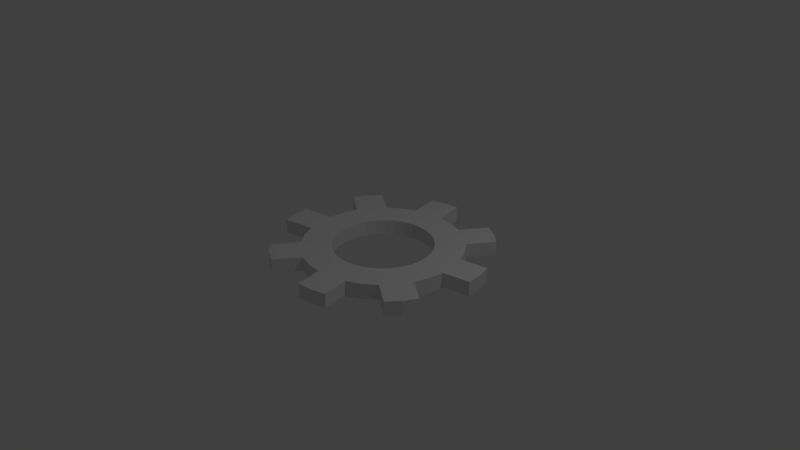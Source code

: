 # Source: Gear.blend  (saved by Blender 2.79.0; exported with 4.5.12 LTS)
import bpy
from mathutils import Matrix  # noqa: F401  (used for matrix-valued properties, if any)

bpy.ops.wm.read_factory_settings(use_empty=True)
scene = bpy.context.scene
scene.name = 'Scene'

# ---- collections
col_collection_1 = bpy.data.collections.new('Collection 1'); scene.collection.children.link(col_collection_1)

# ---- world
world_world = bpy.data.worlds.new('World'); scene.world = world_world
world_world.color = (0.05088, 0.05088, 0.05088)
world_world.use_sun_shadow = False
world_world.sun_shadow_jitter_overblur = 0.0
world_world.cycles.sampling_method = 'MANUAL'

# ---- cameras
cam_camera = bpy.data.cameras.new('Camera')
cam_camera.clip_end = 100.0
cam_camera.lens = 35.0
cam_camera.sensor_width = 32.0
cam_camera.sensor_height = 18.0
cam_camera.ortho_scale = 7.314
cam_camera.dof.focus_distance = 0.0
cam_camera.dof.aperture_fstop = 128.0

# ---- lights
light_lamp = bpy.data.lights.new('Lamp', 'POINT')
light_lamp.transmission_factor = 0.0
light_lamp.cutoff_distance = 30.0
light_lamp.energy = 100.0
light_lamp.shadow_buffer_clip_start = 1.001
light_lamp.shadow_soft_size = 0.1
light_lamp.shadow_maximum_resolution = 0.006
light_lamp.use_absolute_resolution = True

# ---- meshes
me_circle = bpy.data.meshes.new('Circle')
me_circle.from_pydata([(1.075, 0.6067, 0.2496), (1.227, 0.4823, 0.2496), (1.351, 0.3308, 0.2496), (1.444, 0.1579, 0.2496), (1.501, -0.02971, 0.2496), (1.52, -0.2248, 0.2496), (1.501, -0.4199, 0.2496), (1.444, -0.6075, 0.2496), (1.351, -0.7804, 0.2496), (1.227, -0.9319, 0.2496), (1.075, -1.056, 0.2496), (0.9025, -1.149, 0.2496), (0.7149, -1.206, 0.2496), (0.5198, -1.225, 0.2496), (0.3247, -1.206, 0.2496), (0.1371, -1.149, 0.2496), (-0.03574, -1.056, 0.2496), (-0.1873, -0.9319, 0.2496), (-0.3116, -0.7804, 0.2496), (-0.404, -0.6075, 0.2496), (-0.461, -0.4199, 0.2496), (-0.4802, -0.2248, 0.2496), (-0.461, -0.02971, 0.2496), (-0.404, 0.1579, 0.2496), (-0.3116, 0.3308, 0.2496), (-0.1873, 0.4823, 0.2496), (-0.03574, 0.6067, 0.2496), (0.8766, 0.656, -0.001462), (0.7523, 0.8075, -0.001462), (0.1371, 0.6991, 0.2496), (0.3247, 0.756, 0.2496), (0.5198, 0.7752, 0.2496), (0.9025, 0.6991, 0.2496), (0.7149, 0.756, 0.2496), (0.2802, 0.3537, 0.2496), (0.3977, 0.3894, 0.2496), (0.5198, 0.4014, 0.2496), (0.642, 0.3894, 0.2496), (0.7595, 0.3537, 0.2496), (0.8677, 0.2959, 0.2496), (0.9626, 0.218, 0.2496), (1.04, 0.1231, 0.2496), (1.098, 0.01483, 0.2496), (1.134, -0.1026, 0.2496), (1.146, -0.2248, 0.2496), (1.134, -0.347, 0.2496), (1.098, -0.4644, 0.2496), (1.04, -0.5727, 0.2496), (0.9626, -0.6676, 0.2496), (0.8677, -0.7455, 0.2496), (0.7595, -0.8033, 0.2496), (0.642, -0.839, 0.2496), (0.5198, -0.851, 0.2496), (0.3977, -0.839, 0.2496), (0.2802, -0.8033, 0.2496), (0.1719, -0.7455, 0.2496), (0.07705, -0.6676, 0.2496), (-0.0008247, -0.5727, 0.2496), (-0.05869, -0.4644, 0.2496), (-0.09432, -0.347, 0.2496), (-0.1064, -0.2248, 0.2496), (-0.09432, -0.1026, 0.2496), (-0.05869, 0.01483, 0.2496), (-0.0008247, 0.1231, 0.2496), (0.07705, 0.218, 0.2496), (0.1719, 0.2959, 0.2496), (1.501, -0.4199, 0.2496), (1.444, -0.6075, 0.2496), (1.501, -0.4199, 0.2496), (1.444, -0.6075, 0.2496), (1.134, -0.347, 0.2496), (1.098, -0.4644, 0.2496), (1.501, -0.4199, 0.2496), (1.444, -0.6075, 0.2496), (1.501, -0.4199, 0.2496), (1.444, -0.6075, 0.2496), (1.501, -0.4199, 0.2496), (1.444, -0.6075, 0.2496), (1.075, 0.6067, 0.2496), (1.227, 0.4823, 0.2496), (1.444, 0.1579, 0.2496), (1.501, -0.02971, 0.2496), (1.52, -0.2248, 0.2496), (1.444, -0.6075, 0.2496), (1.351, -0.7804, 0.2496), (1.227, -0.9319, 0.2496), (0.9025, -1.149, 0.2496), (0.7149, -1.206, 0.2496), (0.5198, -1.225, 0.2496), (0.1371, -1.149, 0.2496), (-0.03574, -1.056, 0.2496), (-0.1873, -0.9319, 0.2496), (-0.404, -0.6075, 0.2496), (-0.461, -0.4199, 0.2496), (-0.4802, -0.2248, 0.2496), (-0.404, 0.1579, 0.2496), (-0.3116, 0.3308, 0.2496), (-0.1873, 0.4823, 0.2496), (0.1371, 0.6991, 0.2496), (0.3247, 0.756, 0.2496), (0.5198, 0.7752, 0.2496), (0.9025, 0.6991, 0.2496), (0.3977, 0.3894, 0.2496), (0.5198, 0.4014, 0.2496), (0.642, 0.3894, 0.2496), (0.8677, 0.2959, 0.2496), (0.9626, 0.218, 0.2496), (1.04, 0.1231, 0.2496), (1.134, -0.1026, 0.2496), (1.146, -0.2248, 0.2496), (1.134, -0.347, 0.2496), (1.04, -0.5727, 0.2496), (0.9626, -0.6676, 0.2496), (0.8677, -0.7455, 0.2496), (0.642, -0.839, 0.2496), (0.5198, -0.851, 0.2496), (0.3977, -0.839, 0.2496), (0.1719, -0.7455, 0.2496), (0.07705, -0.6676, 0.2496), (-0.0008247, -0.5727, 0.2496), (-0.09432, -0.347, 0.2496), (-0.1064, -0.2248, 0.2496), (-0.09432, -0.1026, 0.2496), (-0.0008247, 0.1231, 0.2496), (0.07705, 0.218, 0.2496), (0.1719, 0.2959, 0.2496), (0.3247, 0.756, 0.2496), (0.5198, 0.7752, 0.2496), (0.7149, 0.756, 0.2496), (1.075, 0.6067, 0.2496), (1.227, 0.4823, 0.2496), (1.351, 0.3308, 0.2496), (1.501, -0.02971, 0.2496), (1.52, -0.2248, 0.2496), (1.501, -0.4199, 0.2496), (1.351, -0.7804, 0.2496), (1.227, -0.9319, 0.2496), (1.075, -1.056, 0.2496), (0.7149, -1.206, 0.2496), (0.5198, -1.225, 0.2496), (0.3247, -1.206, 0.2496), (-0.03574, -1.056, 0.2496), (-0.1873, -0.9319, 0.2496), (-0.3116, -0.7804, 0.2496), (-0.461, -0.4199, 0.2496), (-0.4802, -0.2248, 0.2496), (-0.461, -0.02971, 0.2496), (-0.3116, 0.3308, 0.2496), (-0.1873, 0.4823, 0.2496), (-0.03574, 0.6067, 0.2496), (0.2802, 0.3537, 0.2396), (0.1371, 0.6991, 0.2396), (0.3247, 0.756, 0.2396), (0.3977, 0.3894, 0.2396), (0.642, 0.3894, 0.2396), (0.7149, 0.756, 0.2396), (0.9025, 0.6991, 0.2396), (0.7595, 0.3537, 0.2396), (1.075, 0.6067, 0.2396), (0.8677, 0.2959, 0.2396), (1.04, 0.1231, 0.2396), (1.351, 0.3308, 0.2396), (1.444, 0.1579, 0.2396), (1.098, 0.01483, 0.2396), (1.501, -0.02971, 0.2396), (1.134, -0.1026, 0.2396), (1.098, -0.4644, 0.2396), (1.444, -0.6075, 0.2396), (1.351, -0.7804, 0.2396), (1.04, -0.5727, 0.2396), (0.8677, -0.7455, 0.2396), (1.075, -1.056, 0.2396), (0.9025, -1.149, 0.2396), (0.7595, -0.8033, 0.2396), (0.7149, -1.206, 0.2396), (0.642, -0.839, 0.2396), (0.3977, -0.839, 0.2396), (0.3247, -1.206, 0.2396), (0.1371, -1.149, 0.2396), (0.2802, -0.8033, 0.2396), (-0.03574, -1.056, 0.2396), (0.1719, -0.7455, 0.2396), (-0.0008247, -0.5727, 0.2396), (-0.3116, -0.7804, 0.2396), (-0.404, -0.6075, 0.2396), (-0.05869, -0.4644, 0.2396), (-0.461, -0.4199, 0.2396), (-0.09432, -0.347, 0.2396), (-0.09432, -0.1026, 0.2396), (-0.461, -0.02971, 0.2396), (-0.404, 0.1579, 0.2396), (-0.05869, 0.01483, 0.2396), (-0.3116, 0.3308, 0.2396), (-0.0008247, 0.1231, 0.2396), (0.1719, 0.2959, 0.2396), (-0.03574, 0.6067, 0.2396), (1.134, -0.347, 0.2396), (1.501, -0.4199, 0.2396), (1.444, -0.6075, 0.2396), (1.098, -0.4644, 0.2396), (0.3977, 0.3894, 0.2396), (0.3247, 0.756, 0.2396), (0.5198, 0.7752, 0.2396), (0.5198, 0.4014, 0.2396), (0.7149, 0.756, 0.2396), (0.642, 0.3894, 0.2396), (0.8677, 0.2959, 0.2396), (1.075, 0.6067, 0.2396), (1.227, 0.4823, 0.2396), (0.9626, 0.218, 0.2396), (1.351, 0.3308, 0.2396), (1.04, 0.1231, 0.2396), (1.134, -0.1026, 0.2396), (1.501, -0.02971, 0.2396), (1.52, -0.2248, 0.2396), (1.146, -0.2248, 0.2396), (1.501, -0.4199, 0.2396), (1.134, -0.347, 0.2396), (1.04, -0.5727, 0.2396), (1.351, -0.7804, 0.2396), (1.227, -0.9319, 0.2396), (0.9626, -0.6676, 0.2396), (1.075, -1.056, 0.2396), (0.8677, -0.7455, 0.2396), (0.642, -0.839, 0.2396), (0.7149, -1.206, 0.2396), (0.5198, -1.225, 0.2396), (0.5198, -0.851, 0.2396), (0.3247, -1.206, 0.2396), (0.3977, -0.839, 0.2396), (0.1719, -0.7455, 0.2396), (-0.03574, -1.056, 0.2396), (-0.1873, -0.9319, 0.2396), (0.07705, -0.6676, 0.2396), (-0.3116, -0.7804, 0.2396), (-0.0008247, -0.5727, 0.2396), (-0.09432, -0.347, 0.2396), (-0.461, -0.4199, 0.2396), (-0.4802, -0.2248, 0.2396), (-0.1064, -0.2248, 0.2396), (-0.461, -0.02971, 0.2396), (-0.09432, -0.1026, 0.2396), (-0.0008247, 0.1231, 0.2396), (-0.3116, 0.3308, 0.2396), (-0.1873, 0.4823, 0.2396), (0.07705, 0.218, 0.2396), (-0.03574, 0.6067, 0.2396), (0.1719, 0.2959, 0.2396), (0.2802, 0.3537, 0.4341), (0.3977, 0.3894, 0.4341), (0.642, 0.3894, 0.4341), (0.7595, 0.3537, 0.4341), (0.8677, 0.2959, 0.4341), (1.04, 0.1231, 0.4341), (1.098, 0.01483, 0.4341), (1.134, -0.1026, 0.4341), (1.098, -0.4644, 0.4341), (1.04, -0.5727, 0.4341), (0.8677, -0.7455, 0.4341), (0.7595, -0.8033, 0.4341), (0.642, -0.839, 0.4341), (0.3977, -0.839, 0.4341), (0.2802, -0.8033, 0.4341), (0.1719, -0.7455, 0.4341), (-0.0008247, -0.5727, 0.4341), (-0.05869, -0.4644, 0.4341), (-0.09432, -0.347, 0.4341), (-0.09432, -0.1026, 0.4341), (-0.05869, 0.01483, 0.4341), (-0.0008247, 0.1231, 0.4341), (0.1719, 0.2959, 0.4341), (0.1371, 0.6991, 0.4341), (0.3247, 0.756, 0.4341), (0.7149, 0.756, 0.4341), (0.9025, 0.6991, 0.4341), (1.075, 0.6067, 0.4341), (1.351, 0.3308, 0.4341), (1.444, 0.1579, 0.4341), (1.501, -0.02971, 0.4341), (1.444, -0.6075, 0.4341), (1.351, -0.7804, 0.4341), (1.075, -1.056, 0.4341), (0.9025, -1.149, 0.4341), (0.7149, -1.206, 0.4341), (0.3247, -1.206, 0.4341), (0.1371, -1.149, 0.4341), (-0.03574, -1.056, 0.4341), (-0.3116, -0.7804, 0.4341), (-0.404, -0.6075, 0.4341), (-0.461, -0.4199, 0.4341), (-0.461, -0.02971, 0.4341), (-0.404, 0.1579, 0.4341), (-0.3116, 0.3308, 0.4341), (-0.03574, 0.6067, 0.4341), (1.134, -0.347, 0.4341), (1.098, -0.4644, 0.4341), (1.501, -0.4199, 0.4341), (1.444, -0.6075, 0.4341), (0.3977, 0.3894, 0.4341), (0.5198, 0.4014, 0.4341), (0.642, 0.3894, 0.4341), (0.8677, 0.2959, 0.4341), (0.9626, 0.218, 0.4341), (1.04, 0.1231, 0.4341), (1.134, -0.1026, 0.4341), (1.146, -0.2248, 0.4341), (1.134, -0.347, 0.4341), (1.04, -0.5727, 0.4341), (0.9626, -0.6676, 0.4341), (0.8677, -0.7455, 0.4341), (0.642, -0.839, 0.4341), (0.5198, -0.851, 0.4341), (0.3977, -0.839, 0.4341), (0.1719, -0.7455, 0.4341), (0.07705, -0.6676, 0.4341), (-0.0008247, -0.5727, 0.4341), (-0.09432, -0.347, 0.4341), (-0.1064, -0.2248, 0.4341), (-0.09432, -0.1026, 0.4341), (-0.0008247, 0.1231, 0.4341), (0.07705, 0.218, 0.4341), (0.1719, 0.2959, 0.4341), (0.3247, 0.756, 0.4341), (0.5198, 0.7752, 0.4341), (0.7149, 0.756, 0.4341), (1.075, 0.6067, 0.4341), (1.227, 0.4823, 0.4341), (1.351, 0.3308, 0.4341), (1.501, -0.02971, 0.4341), (1.52, -0.2248, 0.4341), (1.501, -0.4199, 0.4341), (1.351, -0.7804, 0.4341), (1.227, -0.9319, 0.4341), (1.075, -1.056, 0.4341), (0.7149, -1.206, 0.4341), (0.5198, -1.225, 0.4341), (0.3247, -1.206, 0.4341), (-0.03574, -1.056, 0.4341), (-0.1873, -0.9319, 0.4341), (-0.3116, -0.7804, 0.4341), (-0.461, -0.4199, 0.4341), (-0.4802, -0.2248, 0.4341), (-0.461, -0.02971, 0.4341), (-0.3116, 0.3308, 0.4341), (-0.1873, 0.4823, 0.4341), (-0.03574, 0.6067, 0.4341), (1.794, 0.2276, 0.2496), (1.851, 0.04003, 0.2496), (1.851, 0.04003, 0.2496), (1.87, -0.1551, 0.2496), (1.794, 0.2276, 0.4341), (1.851, 0.04003, 0.4341), (1.851, 0.04003, 0.4341), (1.87, -0.1551, 0.4341), (0.7595, 0.3537, 0.4341), (0.8677, 0.2959, 0.4341), (0.9025, 0.6991, 0.4341), (1.075, 0.6067, 0.4341), (0.8677, 0.2959, 0.4341), (0.9626, 0.218, 0.4341), (1.075, 0.6067, 0.4341), (1.227, 0.4823, 0.4341), (0.9025, 0.6991, 0.2496), (1.075, 0.6067, 0.2496), (1.075, 0.6067, 0.4341), (1.075, 0.6067, 0.2496), (1.227, 0.4823, 0.2496), (0.9025, 0.6991, 0.4341), (1.075, 0.6067, 0.4341), (1.227, 0.4823, 0.4341), (0.9025, 0.6991, 0.2496), (1.075, 0.6067, 0.2496), (1.075, 0.6067, 0.4341), (1.075, 0.6067, 0.2496), (1.227, 0.4823, 0.2496), (0.9025, 0.6991, 0.4341), (1.075, 0.6067, 0.4341), (1.227, 0.4823, 0.4341), (0.9025, 0.6991, 0.2496), (1.075, 0.6067, 0.2496), (1.075, 0.6067, 0.4341), (1.075, 0.6067, 0.2496), (1.227, 0.4823, 0.2496), (0.9025, 0.6991, 0.4341), (1.075, 0.6067, 0.4341), (1.227, 0.4823, 0.4341), (1.114, 1.016, 0.2496), (1.287, 0.9231, 0.2496), (1.287, 0.9231, 0.4341), (1.287, 0.9231, 0.2496), (1.438, 0.7987, 0.2496), (1.114, 1.016, 0.4341), (1.287, 0.9231, 0.4341), (1.438, 0.7987, 0.4341), (0.06124, 1.081, 0.2496), (0.2488, 1.138, 0.2496), (0.2488, 1.138, 0.2496), (0.4439, 1.157, 0.2496), (0.06124, 1.081, 0.4341), (0.2488, 1.138, 0.4341), (0.2488, 1.138, 0.4341), (0.4439, 1.157, 0.4341), (-0.745, 0.3857, 0.2496), (-0.6526, 0.5586, 0.2496), (-0.6526, 0.5586, 0.4341), (-0.6526, 0.5586, 0.2496), (-0.5282, 0.7101, 0.2496), (-0.745, 0.3857, 0.4341), (-0.6526, 0.5586, 0.4341), (-0.5282, 0.7101, 0.4341), (-0.745, 0.3857, 0.2496), (-0.6526, 0.5586, 0.2496), (-0.6526, 0.5586, 0.4341), (-0.6526, 0.5586, 0.2496), (-0.5282, 0.7101, 0.2496), (-0.745, 0.3857, 0.4341), (-0.6526, 0.5586, 0.4341), (-0.5282, 0.7101, 0.4341), (-0.8062, -0.6875, 0.2496), (-0.8631, -0.4999, 0.2496), (-0.8631, -0.4999, 0.2496), (-0.8823, -0.3048, 0.2496), (-0.8062, -0.6875, 0.4341), (-0.8631, -0.4999, 0.4341), (-0.8631, -0.4999, 0.4341), (-0.8823, -0.3048, 0.4341), (-0.06774, -1.455, 0.2496), (-0.2406, -1.363, 0.2496), (-0.2406, -1.363, 0.2496), (-0.3922, -1.239, 0.2496), (-0.2406, -1.363, 0.4341), (-0.06774, -1.455, 0.4341), (-0.2406, -1.363, 0.4341), (-0.3922, -1.239, 0.4341), (0.9697, -1.486, 0.2496), (0.7821, -1.543, 0.2496), (0.7821, -1.543, 0.2496), (0.587, -1.562, 0.2496), (0.9697, -1.486, 0.4341), (0.7821, -1.543, 0.4341), (0.7821, -1.543, 0.4341), (0.587, -1.562, 0.4341), (1.74, -0.8056, 0.2496), (1.648, -0.9785, 0.2496), (1.648, -0.9785, 0.2496), (1.523, -1.13, 0.2496), (1.74, -0.8056, 0.4341), (1.648, -0.9785, 0.4341), (1.648, -0.9785, 0.4341), (1.523, -1.13, 0.4341), (1.87, -0.1551, 0.2496), (1.87, -0.1551, 0.4341)], [(28, 27)], [(323, 127, 397, 401), (53, 14, 140, 116), (63, 64, 124, 123), (33, 37, 250, 273), (63, 24, 292, 269), (36, 37, 104, 103), (0, 39, 105, 129), (329, 133, 349, 353), (124, 125, 321, 320), (6, 5, 133, 134), (65, 26, 149, 125), (7, 6, 72, 73), (135, 111, 307, 331), (35, 36, 103, 102), (5, 4, 132, 133), (3, 2, 276, 277), (123, 124, 320, 319), (48, 49, 113, 112), (12, 51, 114, 138), (35, 30, 272, 249), (110, 134, 330, 306), (18, 17, 142, 143), (37, 33, 128, 104), (22, 61, 267, 290), (46, 47, 257, 256), (47, 48, 112, 111), (17, 16, 141, 142), (121, 122, 318, 317), (120, 121, 317, 316), (60, 61, 122, 121), (24, 63, 123, 147), (29, 26, 293, 271), (6, 7, 67, 66), (66, 67, 69, 68), (132, 108, 304, 328), (46, 7, 73, 71), (45, 46, 71, 70), (6, 45, 70, 72), (73, 72, 74, 75), (75, 74, 76, 77), (20, 21, 94, 93), (32, 0, 78, 101), (7, 8, 84, 83), (0, 1, 79, 78), (15, 16, 90, 89), (8, 9, 85, 84), (23, 24, 96, 95), (16, 17, 91, 90), (24, 25, 97, 96), (29, 30, 99, 98), (3, 4, 81, 80), (30, 31, 100, 99), (11, 12, 87, 86), (4, 5, 82, 81), (19, 20, 93, 92), (12, 13, 88, 87), (59, 20, 289, 266), (129, 325, 364, 365), (118, 119, 315, 314), (107, 131, 327, 303), (32, 33, 273, 274), (117, 118, 314, 313), (18, 57, 264, 287), (42, 43, 255, 254), (115, 116, 312, 311), (148, 147, 405, 406), (129, 105, 301, 325), (41, 42, 254, 253), (114, 115, 311, 310), (23, 22, 290, 291), (104, 128, 324, 300), (55, 16, 286, 263), (64, 65, 125, 124), (21, 20, 144, 145), (51, 52, 115, 114), (41, 2, 131, 107), (22, 21, 145, 146), (16, 55, 117, 141), (52, 53, 116, 115), (9, 8, 135, 136), (39, 40, 106, 105), (10, 9, 136, 137), (4, 43, 108, 132), (40, 41, 107, 106), (31, 30, 126, 127), (57, 18, 143, 119), (33, 31, 127, 128), (25, 24, 147, 148), (55, 56, 118, 117), (45, 6, 134, 110), (26, 25, 148, 149), (20, 59, 120, 144), (56, 57, 119, 118), (13, 12, 138, 139), (43, 44, 109, 108), (14, 13, 139, 140), (8, 47, 111, 135), (44, 45, 110, 109), (1, 0, 129, 130), (61, 22, 146, 122), (2, 1, 130, 131), (30, 35, 102, 126), (59, 60, 121, 120), (49, 10, 137, 113), (150, 151, 152, 153), (154, 155, 156, 157), (157, 156, 158, 159), (160, 161, 162, 163), (163, 162, 164, 165), (166, 167, 168, 169), (170, 171, 172, 173), (173, 172, 174, 175), (176, 177, 178, 179), (179, 178, 180, 181), (182, 183, 184, 185), (185, 184, 186, 187), (188, 189, 190, 191), (191, 190, 192, 193), (194, 195, 151, 150), (196, 197, 198, 199), (200, 201, 202, 203), (203, 202, 204, 205), (206, 207, 208, 209), (209, 208, 210, 211), (212, 213, 214, 215), (215, 214, 216, 217), (218, 219, 220, 221), (221, 220, 222, 223), (224, 225, 226, 227), (227, 226, 228, 229), (230, 231, 232, 233), (233, 232, 234, 235), (236, 237, 238, 239), (239, 238, 240, 241), (242, 243, 244, 245), (245, 244, 246, 247), (16, 55, 181, 180), (128, 104, 205, 204), (22, 23, 190, 189), (115, 114, 224, 227), (42, 41, 160, 163), (105, 129, 207, 206), (23, 24, 192, 190), (116, 115, 227, 229), (43, 42, 163, 165), (57, 18, 183, 182), (118, 117, 230, 233), (33, 32, 156, 155), (131, 107, 211, 210), (119, 118, 233, 235), (32, 0, 158, 156), (20, 59, 187, 186), (108, 132, 213, 212), (26, 29, 151, 195), (121, 120, 236, 239), (122, 121, 239, 241), (47, 46, 166, 169), (61, 22, 189, 188), (134, 110, 217, 216), (30, 35, 153, 152), (124, 123, 242, 245), (2, 3, 162, 161), (111, 135, 219, 218), (125, 124, 245, 247), (3, 4, 164, 162), (24, 63, 193, 192), (37, 33, 155, 154), (126, 127, 202, 201), (50, 49, 170, 173), (137, 113, 223, 222), (127, 128, 204, 202), (51, 50, 173, 175), (65, 26, 195, 194), (114, 138, 225, 224), (0, 39, 159, 158), (129, 130, 208, 207), (130, 131, 210, 208), (7, 8, 168, 167), (140, 116, 229, 228), (41, 2, 161, 160), (132, 133, 214, 213), (54, 53, 176, 179), (117, 141, 231, 230), (133, 134, 216, 214), (55, 54, 179, 181), (4, 43, 165, 164), (135, 136, 220, 219), (10, 11, 172, 171), (143, 119, 235, 234), (136, 137, 222, 220), (11, 12, 174, 172), (120, 144, 237, 236), (138, 139, 226, 225), (58, 57, 182, 185), (71, 70, 196, 199), (46, 7, 167, 166), (139, 140, 228, 226), (59, 58, 185, 187), (72, 73, 198, 197), (146, 122, 241, 240), (8, 47, 169, 168), (141, 142, 232, 231), (14, 15, 178, 177), (103, 102, 200, 203), (70, 72, 197, 196), (123, 147, 243, 242), (142, 143, 234, 232), (15, 16, 180, 178), (104, 103, 203, 205), (35, 34, 150, 153), (73, 71, 199, 198), (49, 10, 171, 170), (144, 145, 238, 237), (106, 105, 206, 209), (62, 61, 188, 191), (149, 125, 247, 246), (145, 146, 240, 238), (107, 106, 209, 211), (63, 62, 191, 193), (12, 51, 175, 174), (147, 148, 244, 243), (18, 19, 184, 183), (109, 108, 212, 215), (38, 37, 154, 157), (148, 149, 246, 244), (19, 20, 186, 184), (110, 109, 215, 217), (39, 38, 157, 159), (53, 14, 177, 176), (102, 126, 201, 200), (112, 111, 218, 221), (34, 65, 194, 150), (113, 112, 221, 223), (29, 30, 152, 151), (248, 249, 272, 271), (250, 251, 274, 273), (274, 251, 354, 356), (253, 254, 277, 276), (254, 255, 278, 277), (256, 257, 280, 279), (258, 259, 282, 281), (259, 260, 283, 282), (261, 262, 285, 284), (262, 263, 286, 285), (264, 265, 288, 287), (265, 266, 289, 288), (267, 268, 291, 290), (268, 269, 292, 291), (270, 248, 271, 293), (294, 295, 297, 296), (298, 299, 323, 322), (299, 300, 324, 323), (251, 252, 355, 354), (302, 303, 327, 326), (304, 305, 329, 328), (305, 306, 330, 329), (307, 308, 332, 331), (308, 309, 333, 332), (310, 311, 335, 334), (311, 312, 336, 335), (313, 314, 338, 337), (314, 315, 339, 338), (316, 317, 341, 340), (317, 318, 342, 341), (319, 320, 344, 343), (320, 321, 345, 344), (49, 50, 259, 258), (113, 137, 333, 309), (128, 127, 323, 324), (50, 51, 260, 259), (26, 65, 270, 293), (138, 114, 310, 334), (39, 0, 275, 252), (0, 32, 362, 363), (131, 130, 326, 327), (331, 332, 449, 448), (116, 140, 336, 312), (2, 41, 253, 276), (328, 329, 353, 352), (53, 54, 262, 261), (141, 117, 313, 337), (134, 133, 329, 330), (54, 55, 263, 262), (43, 4, 278, 255), (332, 136, 445, 449), (11, 10, 281, 282), (119, 143, 339, 315), (137, 136, 332, 333), (138, 334, 440, 436), (144, 120, 316, 340), (282, 283, 439, 438), (57, 58, 265, 264), (70, 71, 295, 294), (7, 46, 256, 279), (140, 139, 335, 336), (58, 59, 266, 265), (73, 72, 296, 297), (122, 146, 342, 318), (47, 8, 280, 257), (286, 16, 427, 430), (15, 14, 284, 285), (102, 103, 299, 298), (72, 70, 294, 296), (147, 123, 319, 343), (143, 142, 338, 339), (285, 286, 430, 431), (103, 104, 300, 299), (34, 35, 249, 248), (71, 73, 297, 295), (10, 49, 258, 281), (341, 145, 421, 425), (105, 106, 302, 301), (61, 62, 268, 267), (125, 149, 345, 321), (146, 145, 341, 342), (106, 107, 303, 302), (62, 63, 269, 268), (51, 12, 283, 260), (147, 343, 408, 405), (19, 18, 287, 288), (108, 109, 305, 304), (37, 38, 251, 250), (149, 148, 344, 345), (289, 20, 419, 423), (109, 110, 306, 305), (38, 39, 252, 251), (14, 53, 261, 284), (126, 102, 298, 322), (111, 112, 308, 307), (65, 34, 248, 270), (112, 113, 309, 308), (30, 29, 394, 395), (347, 346, 350, 351), (349, 348, 352, 353), (132, 328, 352, 348), (278, 4, 347, 351), (3, 277, 350, 346), (133, 132, 348, 349), (277, 278, 351, 350), (4, 3, 346, 347), (354, 355, 357, 356), (358, 359, 361, 360), (326, 325, 360, 361), (302, 326, 361, 359), (252, 275, 357, 355), (275, 274, 356, 357), (325, 301, 358, 360), (301, 302, 359, 358), (367, 368, 376, 375), (362, 367, 375, 370), (325, 326, 369, 364), (326, 130, 366, 369), (275, 0, 363, 368), (32, 274, 367, 362), (130, 129, 365, 366), (274, 275, 368, 367), (377, 374, 382, 385), (371, 370, 378, 379), (365, 364, 372, 373), (368, 363, 371, 376), (364, 369, 377, 372), (366, 365, 373, 374), (363, 362, 370, 371), (369, 366, 374, 377), (380, 385, 393, 388), (384, 379, 387, 392), (370, 375, 383, 378), (375, 376, 384, 383), (373, 372, 380, 381), (376, 371, 379, 384), (372, 377, 385, 380), (374, 373, 381, 382), (387, 386, 391, 392), (390, 389, 388, 393), (382, 381, 389, 390), (379, 378, 386, 387), (385, 382, 390, 393), (378, 383, 391, 386), (383, 384, 392, 391), (381, 380, 388, 389), (397, 396, 400, 401), (395, 394, 398, 399), (29, 271, 398, 394), (322, 323, 401, 400), (272, 30, 395, 399), (126, 322, 400, 396), (127, 126, 396, 397), (271, 272, 399, 398), (403, 402, 410, 411), (406, 405, 413, 414), (23, 291, 407, 402), (292, 24, 403, 404), (343, 344, 409, 408), (291, 292, 404, 407), (344, 148, 406, 409), (24, 23, 402, 403), (411, 410, 415, 412), (414, 413, 416, 417), (409, 406, 414, 417), (408, 409, 417, 416), (402, 407, 415, 410), (404, 403, 411, 412), (405, 408, 416, 413), (407, 404, 412, 415), (421, 420, 424, 425), (419, 418, 422, 423), (20, 19, 418, 419), (144, 340, 424, 420), (145, 144, 420, 421), (19, 288, 422, 418), (340, 341, 425, 424), (288, 289, 423, 422), (429, 428, 432, 433), (427, 426, 431, 430), (16, 15, 426, 427), (142, 141, 428, 429), (141, 337, 432, 428), (15, 285, 431, 426), (337, 338, 433, 432), (338, 142, 429, 433), (435, 434, 438, 439), (437, 436, 440, 441), (12, 11, 434, 435), (139, 138, 436, 437), (335, 139, 437, 441), (283, 12, 435, 439), (11, 282, 438, 434), (334, 335, 441, 440), (443, 442, 446, 447), (445, 444, 448, 449), (279, 280, 447, 446), (280, 8, 443, 447), (135, 331, 448, 444), (136, 135, 444, 445), (8, 7, 442, 443), (7, 279, 446, 442), (349, 353, 451, 450)])
me_circle.use_remesh_preserve_volume = False
me_circle.use_remesh_preserve_attributes = False
me_circle.use_mirror_vertex_groups = False
me_circle.update()

# ---- objects
ob_circle = bpy.data.objects.new('Circle', me_circle)
ob_lamp = bpy.data.objects.new('Lamp', light_lamp)
ob_camera = bpy.data.objects.new('Camera', cam_camera)

# ---- transforms, parenting, visibility, modifiers, constraints
ob_circle.location = (0.0, 0.0, 0.0)
ob_circle.lineart.crease_threshold = 0.0
ob_lamp.location = (4.076, 1.005, 5.904)
ob_lamp.rotation_euler = (0.6503, 0.05522, 1.866)
ob_lamp.lock_rotations_4d = False
ob_lamp.empty_display_type = 'ARROWS'
ob_lamp.color = (0.0, 0.0, 0.0, 0.0)
ob_lamp.lineart.crease_threshold = 0.0
ob_camera.location = (7.481, -6.508, 5.344)
ob_camera.rotation_euler = (1.109, 0.0, 0.8149)
ob_camera.lock_rotations_4d = False
ob_camera.empty_display_type = 'ARROWS'
ob_camera.color = (0.0, 0.0, 0.0, 0.0)
ob_camera.display_type = 'WIRE'
ob_camera.lineart.crease_threshold = 0.0

# ---- collection membership
col_collection_1.objects.link(ob_circle)
col_collection_1.objects.link(ob_lamp)
col_collection_1.objects.link(ob_camera)

# ---- scene / render settings (as saved in the file)
scene.camera = ob_camera
scene.frame_start = 1; scene.frame_end = 250; scene.frame_set(0)
scene.render.engine = 'BLENDER_EEVEE_NEXT'
scene.render.resolution_percentage = 50
scene.render.dither_intensity = 0.0
scene.cycles.use_denoising = False
scene.cycles.samples = 128
scene.cycles.sampling_pattern = 'TABULATED_SOBOL'
scene.cycles.use_adaptive_sampling = False
scene.cycles.use_light_tree = False
scene.cycles.blur_glossy = 0.0
scene.cycles.sample_clamp_indirect = 0.0
scene.view_settings.view_transform = 'Standard'
bpy.context.view_layer.update()

